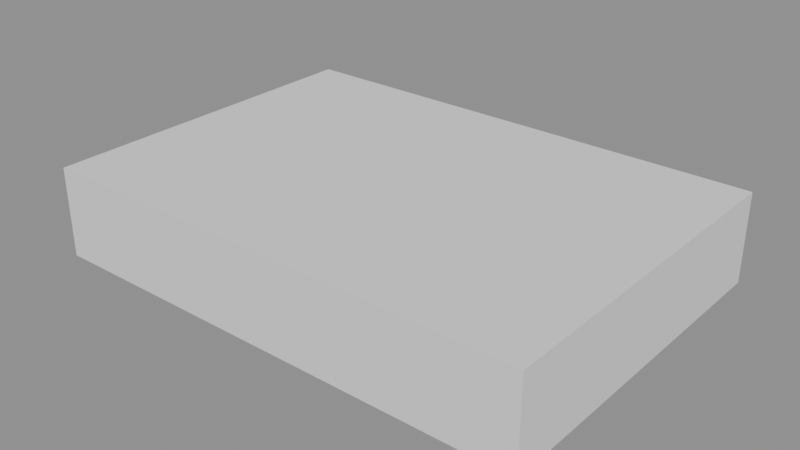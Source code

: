 # Source: blank.blend  (saved by Blender 5.2.45; exported with 4.5.12 LTS)
import bpy
from mathutils import Matrix  # noqa: F401  (used for matrix-valued properties, if any)

bpy.ops.wm.read_factory_settings(use_empty=True)
scene = bpy.context.scene
scene.name = 'Scene'

# ---- meshes
me_cube = bpy.data.meshes.new('Cube')
me_cube.from_pydata([(-50.0, -35.0, -9.0), (-50.0, -35.0, 9.0), (-50.0, 35.0, -9.0), (-50.0, 35.0, 9.0), (50.0, -35.0, -9.0), (50.0, -35.0, 9.0), (50.0, 35.0, -9.0), (50.0, 35.0, 9.0)], [], [(0, 1, 3, 2), (2, 3, 7, 6), (6, 7, 5, 4), (4, 5, 1, 0), (2, 6, 4, 0), (7, 3, 1, 5)])
_uv = me_cube.uv_layers.new(name='UVMap')
_uv.uv.foreach_set('vector', [0.375, 0.0, 0.625, 0.0, 0.625, 0.25, 0.375, 0.25, 0.375, 0.25, 0.625, 0.25, 0.625, 0.5, 0.375, 0.5, 0.375, 0.5, 0.625, 0.5, 0.625, 0.75, 0.375, 0.75, 0.375, 0.75, 0.625, 0.75, 0.625, 1.0, 0.375, 1.0, 0.125, 0.5, 0.375, 0.5, 0.375, 0.75, 0.125, 0.75, 0.625, 0.5, 0.875, 0.5, 0.875, 0.75, 0.625, 0.75])
me_cube.update()

# ---- objects
ob_desk_tray = bpy.data.objects.new('Desk Tray', me_cube)

# ---- transforms, parenting, visibility, modifiers, constraints
ob_desk_tray.location = (0.0, 0.0, 9.0)

# ---- collection membership
scene.collection.objects.link(ob_desk_tray)

# ---- scene / render settings (as saved in the file)
scene.frame_start = 1; scene.frame_end = 250; scene.frame_set(1)
scene.render.engine = 'BLENDER_EEVEE_NEXT'
scene.render.bake_bias = 0.0
scene.render.bake_samples = 0
scene.render.compositor_device = 'GPU'
scene.eevee.use_volume_custom_range = False
scene.eevee.fast_gi_thickness_near = 0.1
scene.eevee.fast_gi_thickness_far = 0.0
scene.eevee.ray_tracing_options.screen_trace_thickness = 0.1
scene.unit_settings.scale_length = 0.001
bpy.context.view_layer.update()

# ---- added for rendering (the .blend has no active camera and no usable light): camera, sun + grey world if the file has none
cam_auto = bpy.data.cameras.new('AutoCamera')
cam_auto.lens = 50.0
cam_auto.sensor_width = 36.0
cam_auto.clip_end = 2003.49
ob_auto_camera = bpy.data.objects.new('AutoCamera', cam_auto)
scene.collection.objects.link(ob_auto_camera)
ob_auto_camera.location = (114.159, -136.991, 100.327)
ob_auto_camera.rotation_euler = (1.09748, -7.21219e-08, 0.694738)
scene.camera = ob_auto_camera
light_auto_sun = bpy.data.lights.new('AutoSun', 'SUN')
light_auto_sun.energy = 3.0
light_auto_sun.angle = 0.0523599
ob_auto_sun = bpy.data.objects.new('AutoSun', light_auto_sun)
scene.collection.objects.link(ob_auto_sun)
ob_auto_sun.rotation_euler = (0.872665, 0.174533, 0.523599)
if scene.world is None:
    world_auto = bpy.data.worlds.new('AutoWorld')
    world_auto.color = (0.3, 0.3, 0.3)
    scene.world = world_auto
bpy.context.view_layer.update()
